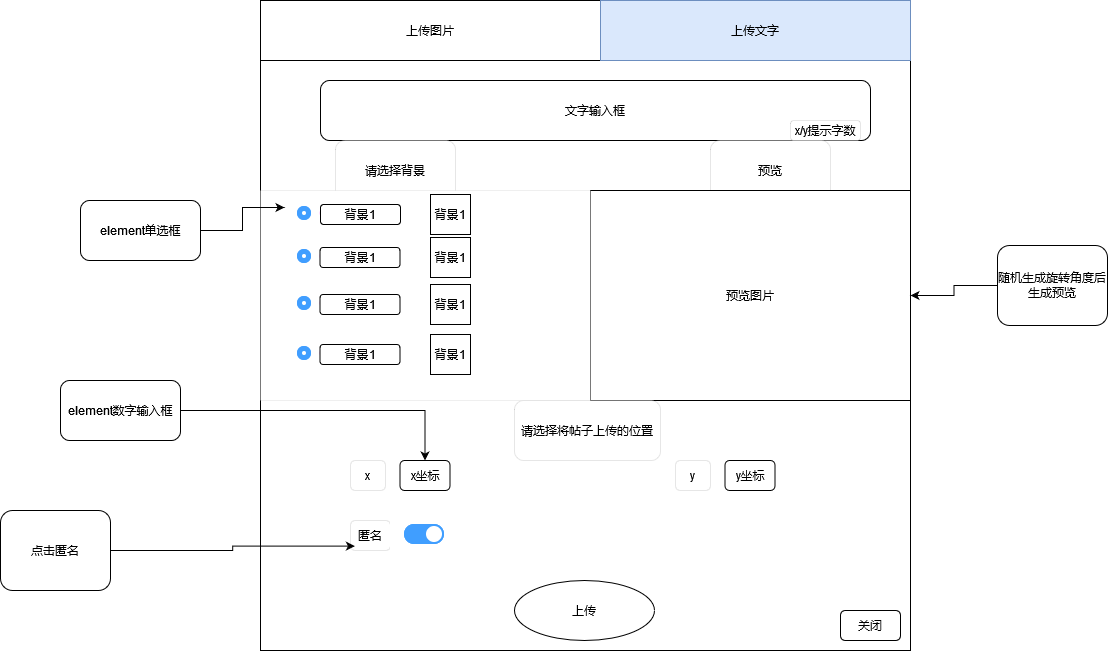

The diagram above was exported from draw.io. Its source (the exported page's mxGraphModel, read from the mxfile embedded in the PNG):
<mxGraphModel dx="2249" dy="752" grid="1" gridSize="10" guides="1" tooltips="1" connect="1" arrows="1" fold="1" page="1" pageScale="1" pageWidth="827" pageHeight="1169" math="0" shadow="0">
  <root>
    <mxCell id="0" />
    <mxCell id="1" parent="0" />
    <mxCell id="UyujIP7s9fotDzStgKSd-1" value="" style="whiteSpace=wrap;html=1;aspect=fixed;" parent="1" vertex="1">
      <mxGeometry x="90" y="120" width="650" height="650" as="geometry" />
    </mxCell>
    <mxCell id="UyujIP7s9fotDzStgKSd-2" value="上传图片" style="rounded=0;whiteSpace=wrap;html=1;" parent="1" vertex="1">
      <mxGeometry x="90" y="120" width="340" height="60" as="geometry" />
    </mxCell>
    <mxCell id="UyujIP7s9fotDzStgKSd-3" value="上传文字" style="rounded=0;whiteSpace=wrap;html=1;fillColor=#dae8fc;strokeColor=#6c8ebf;" parent="1" vertex="1">
      <mxGeometry x="430" y="120" width="310" height="60" as="geometry" />
    </mxCell>
    <mxCell id="UyujIP7s9fotDzStgKSd-6" value="文字输入框" style="rounded=1;whiteSpace=wrap;html=1;" parent="1" vertex="1">
      <mxGeometry x="150" y="200" width="550" height="60" as="geometry" />
    </mxCell>
    <mxCell id="UyujIP7s9fotDzStgKSd-7" value="x/y提示字数" style="rounded=1;whiteSpace=wrap;html=1;strokeWidth=0;" parent="1" vertex="1">
      <mxGeometry x="620" y="240" width="70" height="20" as="geometry" />
    </mxCell>
    <mxCell id="UyujIP7s9fotDzStgKSd-8" value="请选择背景" style="rounded=1;whiteSpace=wrap;html=1;strokeWidth=0;" parent="1" vertex="1">
      <mxGeometry x="165" y="260" width="120" height="60" as="geometry" />
    </mxCell>
    <mxCell id="UyujIP7s9fotDzStgKSd-17" value="预览" style="rounded=1;whiteSpace=wrap;html=1;strokeWidth=0;" parent="1" vertex="1">
      <mxGeometry x="540" y="260" width="120" height="60" as="geometry" />
    </mxCell>
    <mxCell id="UyujIP7s9fotDzStgKSd-18" value="预览图片" style="rounded=0;whiteSpace=wrap;html=1;strokeWidth=1;" parent="1" vertex="1">
      <mxGeometry x="420" y="310" width="320" height="210" as="geometry" />
    </mxCell>
    <mxCell id="UyujIP7s9fotDzStgKSd-20" value="匿名" style="rounded=1;whiteSpace=wrap;html=1;strokeWidth=0;" parent="1" vertex="1">
      <mxGeometry x="180" y="640" width="40" height="30" as="geometry" />
    </mxCell>
    <mxCell id="UyujIP7s9fotDzStgKSd-22" style="edgeStyle=orthogonalEdgeStyle;rounded=0;orthogonalLoop=1;jettySize=auto;html=1;exitX=1;exitY=0.5;exitDx=0;exitDy=0;entryX=0;entryY=1;entryDx=0;entryDy=0;" parent="1" source="UyujIP7s9fotDzStgKSd-21" edge="1">
      <mxGeometry relative="1" as="geometry">
        <mxPoint x="184.39339828220182" y="665.6066017177982" as="targetPoint" />
      </mxGeometry>
    </mxCell>
    <mxCell id="UyujIP7s9fotDzStgKSd-21" value="点击匿名" style="rounded=1;whiteSpace=wrap;html=1;" parent="1" vertex="1">
      <mxGeometry x="-170" y="630" width="110" height="80" as="geometry" />
    </mxCell>
    <mxCell id="UyujIP7s9fotDzStgKSd-24" value="" style="edgeStyle=orthogonalEdgeStyle;rounded=0;orthogonalLoop=1;jettySize=auto;html=1;" parent="1" source="UyujIP7s9fotDzStgKSd-23" target="UyujIP7s9fotDzStgKSd-18" edge="1">
      <mxGeometry relative="1" as="geometry" />
    </mxCell>
    <mxCell id="UyujIP7s9fotDzStgKSd-23" value="随机生成旋转角度后生成预览" style="rounded=1;whiteSpace=wrap;html=1;" parent="1" vertex="1">
      <mxGeometry x="827" y="365" width="110" height="80" as="geometry" />
    </mxCell>
    <mxCell id="UyujIP7s9fotDzStgKSd-25" value="关闭" style="rounded=1;whiteSpace=wrap;html=1;strokeWidth=1;" parent="1" vertex="1">
      <mxGeometry x="670" y="730" width="60" height="30" as="geometry" />
    </mxCell>
    <mxCell id="UyujIP7s9fotDzStgKSd-26" value="上传" style="ellipse;whiteSpace=wrap;html=1;align=center;strokeWidth=1;" parent="1" vertex="1">
      <mxGeometry x="344" y="700" width="140" height="60" as="geometry" />
    </mxCell>
    <mxCell id="UyujIP7s9fotDzStgKSd-27" value="请选择将帖子上传的位置" style="rounded=1;whiteSpace=wrap;html=1;strokeWidth=0;" parent="1" vertex="1">
      <mxGeometry x="344" y="520" width="146" height="60" as="geometry" />
    </mxCell>
    <mxCell id="UyujIP7s9fotDzStgKSd-28" value="x" style="rounded=1;whiteSpace=wrap;html=1;strokeWidth=0;" parent="1" vertex="1">
      <mxGeometry x="180" y="580" width="35" height="30" as="geometry" />
    </mxCell>
    <mxCell id="UyujIP7s9fotDzStgKSd-29" value="y" style="rounded=1;whiteSpace=wrap;html=1;strokeWidth=0;" parent="1" vertex="1">
      <mxGeometry x="505" y="580" width="35" height="30" as="geometry" />
    </mxCell>
    <mxCell id="UyujIP7s9fotDzStgKSd-32" value="x坐标" style="rounded=1;whiteSpace=wrap;html=1;strokeWidth=1;" parent="1" vertex="1">
      <mxGeometry x="229.5" y="580" width="50" height="30" as="geometry" />
    </mxCell>
    <mxCell id="UyujIP7s9fotDzStgKSd-34" value="y坐标" style="rounded=1;whiteSpace=wrap;html=1;strokeWidth=1;" parent="1" vertex="1">
      <mxGeometry x="554.5" y="580" width="50" height="30" as="geometry" />
    </mxCell>
    <mxCell id="UyujIP7s9fotDzStgKSd-35" style="edgeStyle=orthogonalEdgeStyle;rounded=0;orthogonalLoop=1;jettySize=auto;html=1;exitX=0.5;exitY=1;exitDx=0;exitDy=0;" parent="1" source="UyujIP7s9fotDzStgKSd-34" target="UyujIP7s9fotDzStgKSd-34" edge="1">
      <mxGeometry relative="1" as="geometry" />
    </mxCell>
    <mxCell id="1gDv4_t6dKWVGb6Bg-Hg-1" value="" style="shape=image;verticalLabelPosition=bottom;labelBackgroundColor=default;verticalAlign=top;aspect=fixed;imageAspect=0;image=data:image/png,(base64 omitted: 656 chars);" vertex="1" parent="1">
      <mxGeometry x="220" y="636" width="54" height="38" as="geometry" />
    </mxCell>
    <mxCell id="1gDv4_t6dKWVGb6Bg-Hg-2" value="" style="rounded=0;whiteSpace=wrap;html=1;strokeWidth=0;" vertex="1" parent="1">
      <mxGeometry x="90" y="310" width="330" height="210" as="geometry" />
    </mxCell>
    <mxCell id="1gDv4_t6dKWVGb6Bg-Hg-3" value="" style="shape=image;verticalLabelPosition=bottom;labelBackgroundColor=default;verticalAlign=top;aspect=fixed;imageAspect=0;image=data:image/png,(base64 omitted: 436 chars);" vertex="1" parent="1">
      <mxGeometry x="114" y="320" width="36" height="28" as="geometry" />
    </mxCell>
    <mxCell id="1gDv4_t6dKWVGb6Bg-Hg-5" style="edgeStyle=orthogonalEdgeStyle;rounded=0;orthogonalLoop=1;jettySize=auto;html=1;exitX=1;exitY=0.5;exitDx=0;exitDy=0;entryX=0;entryY=0.25;entryDx=0;entryDy=0;" edge="1" parent="1" source="1gDv4_t6dKWVGb6Bg-Hg-4" target="1gDv4_t6dKWVGb6Bg-Hg-3">
      <mxGeometry relative="1" as="geometry" />
    </mxCell>
    <mxCell id="1gDv4_t6dKWVGb6Bg-Hg-4" value="element单选框" style="rounded=1;whiteSpace=wrap;html=1;strokeWidth=1;" vertex="1" parent="1">
      <mxGeometry x="-90" y="320" width="120" height="60" as="geometry" />
    </mxCell>
    <mxCell id="1gDv4_t6dKWVGb6Bg-Hg-6" value="背景1" style="rounded=1;whiteSpace=wrap;html=1;strokeWidth=1;" vertex="1" parent="1">
      <mxGeometry x="150" y="324" width="80" height="20" as="geometry" />
    </mxCell>
    <mxCell id="1gDv4_t6dKWVGb6Bg-Hg-7" value="背景1" style="whiteSpace=wrap;html=1;aspect=fixed;strokeWidth=1;" vertex="1" parent="1">
      <mxGeometry x="260" y="314" width="40" height="40" as="geometry" />
    </mxCell>
    <mxCell id="1gDv4_t6dKWVGb6Bg-Hg-8" value="" style="shape=image;verticalLabelPosition=bottom;labelBackgroundColor=default;verticalAlign=top;aspect=fixed;imageAspect=0;image=data:image/png,(base64 omitted: 436 chars);" vertex="1" parent="1">
      <mxGeometry x="114" y="363" width="36" height="28" as="geometry" />
    </mxCell>
    <mxCell id="1gDv4_t6dKWVGb6Bg-Hg-9" value="" style="shape=image;verticalLabelPosition=bottom;labelBackgroundColor=default;verticalAlign=top;aspect=fixed;imageAspect=0;image=data:image/png,(base64 omitted: 436 chars);" vertex="1" parent="1">
      <mxGeometry x="114" y="410" width="36" height="28" as="geometry" />
    </mxCell>
    <mxCell id="1gDv4_t6dKWVGb6Bg-Hg-10" value="" style="shape=image;verticalLabelPosition=bottom;labelBackgroundColor=default;verticalAlign=top;aspect=fixed;imageAspect=0;image=data:image/png,(base64 omitted: 436 chars);" vertex="1" parent="1">
      <mxGeometry x="114" y="460" width="36" height="28" as="geometry" />
    </mxCell>
    <mxCell id="1gDv4_t6dKWVGb6Bg-Hg-11" value="背景1" style="rounded=1;whiteSpace=wrap;html=1;strokeWidth=1;" vertex="1" parent="1">
      <mxGeometry x="149.5" y="367" width="80" height="20" as="geometry" />
    </mxCell>
    <mxCell id="1gDv4_t6dKWVGb6Bg-Hg-12" value="背景1" style="rounded=1;whiteSpace=wrap;html=1;strokeWidth=1;" vertex="1" parent="1">
      <mxGeometry x="149.5" y="414" width="80" height="20" as="geometry" />
    </mxCell>
    <mxCell id="1gDv4_t6dKWVGb6Bg-Hg-13" value="背景1" style="rounded=1;whiteSpace=wrap;html=1;strokeWidth=1;" vertex="1" parent="1">
      <mxGeometry x="149.5" y="464" width="80" height="20" as="geometry" />
    </mxCell>
    <mxCell id="1gDv4_t6dKWVGb6Bg-Hg-14" value="背景1" style="whiteSpace=wrap;html=1;aspect=fixed;strokeWidth=1;" vertex="1" parent="1">
      <mxGeometry x="260" y="357" width="40" height="40" as="geometry" />
    </mxCell>
    <mxCell id="1gDv4_t6dKWVGb6Bg-Hg-15" value="背景1" style="whiteSpace=wrap;html=1;aspect=fixed;strokeWidth=1;" vertex="1" parent="1">
      <mxGeometry x="260" y="404" width="40" height="40" as="geometry" />
    </mxCell>
    <mxCell id="1gDv4_t6dKWVGb6Bg-Hg-17" value="背景1" style="whiteSpace=wrap;html=1;aspect=fixed;strokeWidth=1;" vertex="1" parent="1">
      <mxGeometry x="260" y="454" width="40" height="40" as="geometry" />
    </mxCell>
    <mxCell id="1gDv4_t6dKWVGb6Bg-Hg-19" style="edgeStyle=orthogonalEdgeStyle;rounded=0;orthogonalLoop=1;jettySize=auto;html=1;exitX=1;exitY=0.5;exitDx=0;exitDy=0;" edge="1" parent="1" source="1gDv4_t6dKWVGb6Bg-Hg-18" target="UyujIP7s9fotDzStgKSd-32">
      <mxGeometry relative="1" as="geometry" />
    </mxCell>
    <mxCell id="1gDv4_t6dKWVGb6Bg-Hg-18" value="element数字输入框" style="rounded=1;whiteSpace=wrap;html=1;strokeWidth=1;" vertex="1" parent="1">
      <mxGeometry x="-110" y="500" width="120" height="60" as="geometry" />
    </mxCell>
  </root>
</mxGraphModel>